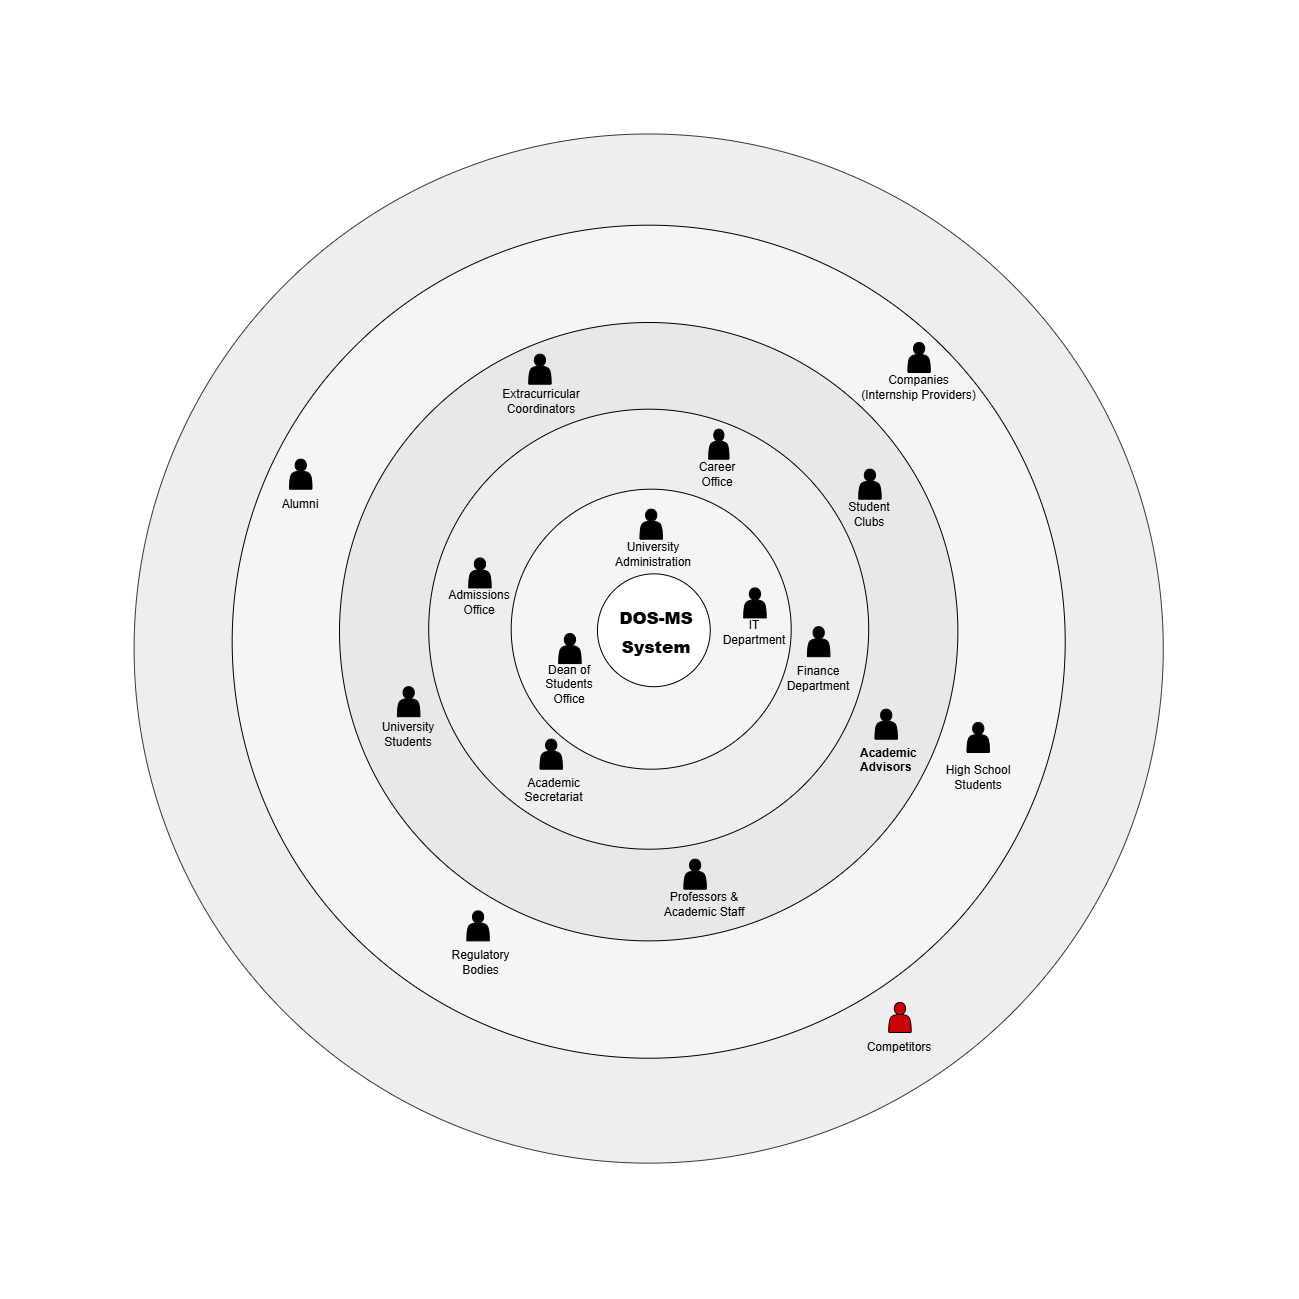

The diagram above was exported from draw.io. Its source (the exported page's mxGraphModel, read from the mxfile embedded in the PNG):
<mxGraphModel dx="2352" dy="1691" grid="1" gridSize="10" guides="1" tooltips="1" connect="1" arrows="1" fold="1" page="1" pageScale="1" pageWidth="850" pageHeight="1100" math="0" shadow="0">
  <root>
    <mxCell id="0" />
    <mxCell id="1" parent="0" />
    <mxCell id="d74YJ2qVEy7yz-P5yDFW-35" value="" style="ellipse;whiteSpace=wrap;html=1;aspect=fixed;rotation=-18;fillColor=#eeeeee;strokeColor=#36393D;" vertex="1" parent="1">
      <mxGeometry x="-15.39" y="-148.51000000000002" width="1029.16" height="1029.16" as="geometry" />
    </mxCell>
    <mxCell id="d74YJ2qVEy7yz-P5yDFW-36" value="&#10;Companies (Internship Providers)&#10;&#10;" style="ellipse;whiteSpace=wrap;html=1;aspect=fixed;fillColor=#f5f5f5;fontColor=#333333;strokeColor=light-dark(#000000, #959595);" vertex="1" parent="1">
      <mxGeometry x="82.68" y="-57.32" width="833.03" height="833.03" as="geometry" />
    </mxCell>
    <mxCell id="d74YJ2qVEy7yz-P5yDFW-76" value="" style="shape=actor;whiteSpace=wrap;html=1;fillColor=#000000;" vertex="1" parent="1">
      <mxGeometry x="702.94" y="296.69" width="22.5" height="27.5" as="geometry" />
    </mxCell>
    <mxCell id="d74YJ2qVEy7yz-P5yDFW-77" value="" style="shape=actor;whiteSpace=wrap;html=1;fillColor=#000000;" vertex="1" parent="1">
      <mxGeometry x="646.69" y="346.69" width="22.5" height="27.5" as="geometry" />
    </mxCell>
    <mxCell id="d74YJ2qVEy7yz-P5yDFW-78" value="" style="shape=actor;whiteSpace=wrap;html=1;fillColor=#000000;" vertex="1" parent="1">
      <mxGeometry x="599.19" y="294.19" width="22.5" height="27.5" as="geometry" />
    </mxCell>
    <mxCell id="d74YJ2qVEy7yz-P5yDFW-79" value="&lt;font style=&quot;font-size: 10px;&quot;&gt;Dean of Students Office&lt;/font&gt;" style="text;strokeColor=none;align=center;fillColor=none;html=1;verticalAlign=middle;whiteSpace=wrap;rounded=0;" vertex="1" parent="1">
      <mxGeometry x="669.19" y="334.19" width="70" height="30" as="geometry" />
    </mxCell>
    <mxCell id="d74YJ2qVEy7yz-P5yDFW-80" value="DOS-MS&lt;div&gt;SYSTEM&lt;/div&gt;" style="text;strokeColor=none;align=center;fillColor=none;html=1;verticalAlign=middle;whiteSpace=wrap;rounded=0;" vertex="1" parent="1">
      <mxGeometry x="630.44" y="386.69" width="60" height="30" as="geometry" />
    </mxCell>
    <mxCell id="d74YJ2qVEy7yz-P5yDFW-81" value="DOS-MS&lt;div&gt;SYSTEM&lt;/div&gt;" style="text;strokeColor=none;align=center;fillColor=none;html=1;verticalAlign=middle;whiteSpace=wrap;rounded=0;" vertex="1" parent="1">
      <mxGeometry x="579.19" y="335.44" width="60" height="30" as="geometry" />
    </mxCell>
    <mxCell id="d74YJ2qVEy7yz-P5yDFW-82" value="" style="ellipse;whiteSpace=wrap;html=1;aspect=fixed;fillColor=#E8E8E8;" vertex="1" parent="1">
      <mxGeometry x="190" y="40" width="618.38" height="618.38" as="geometry" />
    </mxCell>
    <mxCell id="d74YJ2qVEy7yz-P5yDFW-83" value="&#10;Academic Secretariat&#10;&#10;" style="ellipse;whiteSpace=wrap;html=1;aspect=fixed;fillColor=#EEEEEE;" vertex="1" parent="1">
      <mxGeometry x="279.19" y="126.69" width="440" height="440" as="geometry" />
    </mxCell>
    <mxCell id="d74YJ2qVEy7yz-P5yDFW-84" value="Student Clubs" style="ellipse;whiteSpace=wrap;html=1;aspect=fixed;fillColor=#F5F5F5;" vertex="1" parent="1">
      <mxGeometry x="361.69" y="206.69" width="280" height="280" as="geometry" />
    </mxCell>
    <mxCell id="d74YJ2qVEy7yz-P5yDFW-85" value="" style="ellipse;whiteSpace=wrap;html=1;aspect=fixed;" vertex="1" parent="1">
      <mxGeometry x="447.94" y="291.37" width="112.82" height="112.82" as="geometry" />
    </mxCell>
    <mxCell id="d74YJ2qVEy7yz-P5yDFW-86" value="" style="shape=actor;whiteSpace=wrap;html=1;fillColor=#000000;" vertex="1" parent="1">
      <mxGeometry x="758.3499999999998" y="60" width="22.5" height="30" as="geometry" />
    </mxCell>
    <mxCell id="d74YJ2qVEy7yz-P5yDFW-87" style="edgeStyle=orthogonalEdgeStyle;rounded=0;orthogonalLoop=1;jettySize=auto;html=1;exitX=0.1;exitY=0.5;exitDx=0;exitDy=0;exitPerimeter=0;entryX=0.5;entryY=0;entryDx=0;entryDy=0;" edge="1" parent="1" source="d74YJ2qVEy7yz-P5yDFW-88" target="d74YJ2qVEy7yz-P5yDFW-110">
      <mxGeometry relative="1" as="geometry" />
    </mxCell>
    <mxCell id="d74YJ2qVEy7yz-P5yDFW-88" value="" style="shape=actor;whiteSpace=wrap;html=1;fillColor=#000000;" vertex="1" parent="1">
      <mxGeometry x="390.44" y="456.69" width="22.5" height="30" as="geometry" />
    </mxCell>
    <mxCell id="d74YJ2qVEy7yz-P5yDFW-89" value="" style="shape=actor;whiteSpace=wrap;html=1;fillColor=#000000;" vertex="1" parent="1">
      <mxGeometry x="709.19" y="186.69" width="22.5" height="30" as="geometry" />
    </mxCell>
    <mxCell id="d74YJ2qVEy7yz-P5yDFW-90" value="" style="shape=actor;whiteSpace=wrap;html=1;fillColor=#CC0000;" vertex="1" parent="1">
      <mxGeometry x="739.19" y="720" width="22.5" height="30" as="geometry" />
    </mxCell>
    <mxCell id="d74YJ2qVEy7yz-P5yDFW-91" value="" style="shape=actor;whiteSpace=wrap;html=1;fillColor=#000000;" vertex="1" parent="1">
      <mxGeometry x="657.94" y="344.19" width="22.5" height="30" as="geometry" />
    </mxCell>
    <mxCell id="d74YJ2qVEy7yz-P5yDFW-92" value="" style="shape=actor;whiteSpace=wrap;html=1;fillColor=#000000;" vertex="1" parent="1">
      <mxGeometry x="319.19" y="275.44" width="22.5" height="30" as="geometry" />
    </mxCell>
    <mxCell id="d74YJ2qVEy7yz-P5yDFW-93" value="" style="shape=actor;whiteSpace=wrap;html=1;fillColor=#000000;" vertex="1" parent="1">
      <mxGeometry x="379.19" y="71.69000000000003" width="22.5" height="30" as="geometry" />
    </mxCell>
    <mxCell id="d74YJ2qVEy7yz-P5yDFW-94" value="&lt;h1&gt;&lt;font style=&quot;font-size: 17px;&quot;&gt;&lt;b&gt;DOS-MS System&lt;/b&gt;&lt;/font&gt;&lt;/h1&gt;" style="text;strokeColor=none;align=center;fillColor=none;html=1;verticalAlign=middle;whiteSpace=wrap;rounded=0;" vertex="1" parent="1">
      <mxGeometry x="467.94" y="317.78" width="77.5" height="60" as="geometry" />
    </mxCell>
    <mxCell id="d74YJ2qVEy7yz-P5yDFW-95" value="Competitors" style="text;strokeColor=none;align=center;fillColor=none;html=1;verticalAlign=middle;whiteSpace=wrap;rounded=0;" vertex="1" parent="1">
      <mxGeometry x="720.44" y="750" width="60" height="30" as="geometry" />
    </mxCell>
    <mxCell id="d74YJ2qVEy7yz-P5yDFW-96" value="Dean of Students Office" style="text;strokeColor=none;align=center;fillColor=none;html=1;verticalAlign=middle;whiteSpace=wrap;rounded=0;" vertex="1" parent="1">
      <mxGeometry x="390.44" y="386.69" width="60" height="30" as="geometry" />
    </mxCell>
    <mxCell id="d74YJ2qVEy7yz-P5yDFW-97" value="IT Department" style="text;strokeColor=none;align=center;fillColor=none;html=1;verticalAlign=middle;whiteSpace=wrap;rounded=0;" vertex="1" parent="1">
      <mxGeometry x="575.44" y="335.44" width="60" height="30" as="geometry" />
    </mxCell>
    <mxCell id="d74YJ2qVEy7yz-P5yDFW-98" value="Extracurricular Coordinators" style="text;strokeColor=none;align=center;fillColor=none;html=1;verticalAlign=middle;whiteSpace=wrap;rounded=0;" vertex="1" parent="1">
      <mxGeometry x="361.69" y="106.69" width="60" height="25" as="geometry" />
    </mxCell>
    <mxCell id="d74YJ2qVEy7yz-P5yDFW-99" value="Admissions Office" style="text;strokeColor=none;align=center;fillColor=none;html=1;verticalAlign=middle;whiteSpace=wrap;rounded=0;" vertex="1" parent="1">
      <mxGeometry x="300.44" y="305.44" width="60" height="30" as="geometry" />
    </mxCell>
    <mxCell id="d74YJ2qVEy7yz-P5yDFW-100" value="University Students" style="text;strokeColor=none;align=center;fillColor=none;html=1;verticalAlign=middle;whiteSpace=wrap;rounded=0;" vertex="1" parent="1">
      <mxGeometry x="229.19" y="436.69" width="60" height="30" as="geometry" />
    </mxCell>
    <mxCell id="d74YJ2qVEy7yz-P5yDFW-101" value="University Administration" style="text;strokeColor=none;align=center;fillColor=none;html=1;verticalAlign=middle;whiteSpace=wrap;rounded=0;" vertex="1" parent="1">
      <mxGeometry x="474.19" y="256.69" width="60" height="30" as="geometry" />
    </mxCell>
    <mxCell id="d74YJ2qVEy7yz-P5yDFW-102" value="Regulatory Bodies" style="text;strokeColor=none;align=center;fillColor=none;html=1;verticalAlign=middle;whiteSpace=wrap;rounded=0;" vertex="1" parent="1">
      <mxGeometry x="301.69" y="669.9999999999999" width="58.75" height="20" as="geometry" />
    </mxCell>
    <mxCell id="d74YJ2qVEy7yz-P5yDFW-103" value="" style="shape=actor;whiteSpace=wrap;html=1;fillColor=#000000;" vertex="1" parent="1">
      <mxGeometry x="409.19" y="351.07000000000005" width="22.5" height="30" as="geometry" />
    </mxCell>
    <mxCell id="d74YJ2qVEy7yz-P5yDFW-104" value="Career Office" style="text;strokeColor=none;align=center;fillColor=none;html=1;verticalAlign=middle;whiteSpace=wrap;rounded=0;" vertex="1" parent="1">
      <mxGeometry x="538.26" y="176.69" width="60" height="30" as="geometry" />
    </mxCell>
    <mxCell id="d74YJ2qVEy7yz-P5yDFW-105" value="" style="shape=actor;whiteSpace=wrap;html=1;fillColor=#000000;" vertex="1" parent="1">
      <mxGeometry x="490.44" y="226.69000000000003" width="22.5" height="30" as="geometry" />
    </mxCell>
    <mxCell id="d74YJ2qVEy7yz-P5yDFW-106" value="High School Students" style="text;strokeColor=none;align=center;fillColor=none;html=1;verticalAlign=middle;whiteSpace=wrap;rounded=0;" vertex="1" parent="1">
      <mxGeometry x="790.0000000000001" y="480" width="78.31" height="30" as="geometry" />
    </mxCell>
    <mxCell id="d74YJ2qVEy7yz-P5yDFW-107" value="" style="shape=actor;whiteSpace=wrap;html=1;fillColor=#000000;" vertex="1" parent="1">
      <mxGeometry x="594.19" y="305.44" width="22.5" height="30" as="geometry" />
    </mxCell>
    <mxCell id="d74YJ2qVEy7yz-P5yDFW-108" value="Professors &amp;amp; Academic Staff" style="text;strokeColor=none;align=center;fillColor=none;html=1;verticalAlign=middle;whiteSpace=wrap;rounded=0;" vertex="1" parent="1">
      <mxGeometry x="510.76" y="606.69" width="87.5" height="30" as="geometry" />
    </mxCell>
    <mxCell id="d74YJ2qVEy7yz-P5yDFW-109" value="" style="shape=actor;whiteSpace=wrap;html=1;fillColor=#000000;" vertex="1" parent="1">
      <mxGeometry x="534.3499999999999" y="576.6899999999999" width="22.5" height="30" as="geometry" />
    </mxCell>
    <mxCell id="d74YJ2qVEy7yz-P5yDFW-110" value="Academic Secretariat" style="text;whiteSpace=wrap;align=center;" vertex="1" parent="1">
      <mxGeometry x="357.94" y="486.69" width="92.5" height="40" as="geometry" />
    </mxCell>
    <mxCell id="d74YJ2qVEy7yz-P5yDFW-111" value="Student Clubs" style="text;strokeColor=none;align=center;fillColor=none;html=1;verticalAlign=middle;whiteSpace=wrap;rounded=0;" vertex="1" parent="1">
      <mxGeometry x="690.44" y="216.69" width="60" height="30" as="geometry" />
    </mxCell>
    <mxCell id="d74YJ2qVEy7yz-P5yDFW-112" value="" style="shape=actor;whiteSpace=wrap;html=1;fillColor=#000000;" vertex="1" parent="1">
      <mxGeometry x="559.19" y="146.69" width="20.32" height="30" as="geometry" />
    </mxCell>
    <mxCell id="d74YJ2qVEy7yz-P5yDFW-113" value="Finance Department" style="text;strokeColor=none;align=center;fillColor=none;html=1;verticalAlign=middle;whiteSpace=wrap;rounded=0;" vertex="1" parent="1">
      <mxGeometry x="639.19" y="381.07" width="60" height="30" as="geometry" />
    </mxCell>
    <mxCell id="d74YJ2qVEy7yz-P5yDFW-114" value="" style="shape=actor;whiteSpace=wrap;html=1;fillColor=#000000;" vertex="1" parent="1">
      <mxGeometry x="247.93999999999994" y="404.19" width="22.5" height="30" as="geometry" />
    </mxCell>
    <mxCell id="d74YJ2qVEy7yz-P5yDFW-115" value="" style="shape=actor;whiteSpace=wrap;html=1;fillColor=#000000;" vertex="1" parent="1">
      <mxGeometry x="317.32" y="628.38" width="22.5" height="30" as="geometry" />
    </mxCell>
    <mxCell id="d74YJ2qVEy7yz-P5yDFW-116" value="" style="shape=actor;whiteSpace=wrap;html=1;fillColor=#000000;" vertex="1" parent="1">
      <mxGeometry x="817.49" y="440" width="22.5" height="30" as="geometry" />
    </mxCell>
    <mxCell id="d74YJ2qVEy7yz-P5yDFW-117" value="Companies (Internship Providers)" style="text;strokeColor=none;align=center;fillColor=none;html=1;verticalAlign=middle;whiteSpace=wrap;rounded=0;" vertex="1" parent="1">
      <mxGeometry x="709.19" y="90" width="120.81" height="30" as="geometry" />
    </mxCell>
    <mxCell id="d74YJ2qVEy7yz-P5yDFW-118" value="" style="shape=actor;whiteSpace=wrap;html=1;fillColor=#000000;" vertex="1" parent="1">
      <mxGeometry x="140" y="176.69" width="22.5" height="30" as="geometry" />
    </mxCell>
    <mxCell id="d74YJ2qVEy7yz-P5yDFW-119" value="Alumni" style="text;strokeColor=none;align=center;fillColor=none;html=1;verticalAlign=middle;whiteSpace=wrap;rounded=0;" vertex="1" parent="1">
      <mxGeometry x="112.09000000000015" y="206.69" width="78.31" height="30" as="geometry" />
    </mxCell>
    <mxCell id="d74YJ2qVEy7yz-P5yDFW-120" value="&lt;strong data-start=&quot;1882&quot; data-end=&quot;1892&quot;&gt;Academic Advisors&lt;/strong&gt;" style="text;whiteSpace=wrap;html=1;" vertex="1" parent="1">
      <mxGeometry x="709.19" y="456.69000000000005" width="70" height="40" as="geometry" />
    </mxCell>
    <mxCell id="d74YJ2qVEy7yz-P5yDFW-121" value="" style="shape=actor;whiteSpace=wrap;html=1;fillColor=#000000;" vertex="1" parent="1">
      <mxGeometry x="725.4399999999999" y="426.68999999999994" width="22.5" height="30" as="geometry" />
    </mxCell>
  </root>
</mxGraphModel>